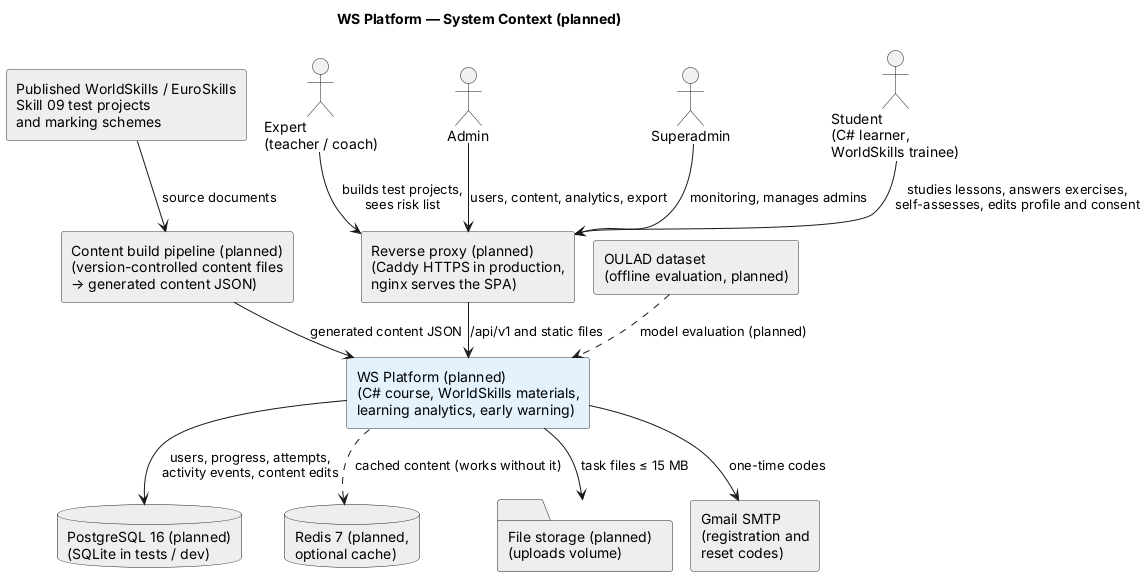

The diagram above was rendered by PlantUML. Its source (embedded in the PNG):
@startuml system-context
!pragma layout smetana
title WS Platform — System Context (planned)
skinparam rectangleBorderColor #333
skinparam shadowing false

' Planned architecture (docs/07-architecture.md). Only the web client exists today,
' as a wireframe starter in frontend/. Every other box is planned.

actor "Student\n(C# learner,\nWorldSkills trainee)" as ST
actor "Expert\n(teacher / coach)" as EX
actor "Admin" as AD
actor "Superadmin" as SA

rectangle "WS Platform (planned)\n(C# course, WorldSkills materials,\nlearning analytics, early warning)" as P #E3F2FD

rectangle "Reverse proxy (planned)\n(Caddy HTTPS in production,\nnginx serves the SPA)" as PX #EEEEEE
database "PostgreSQL 16 (planned)\n(SQLite in tests / dev)" as DB #EEEEEE
database "Redis 7 (planned,\noptional cache)" as RD #EEEEEE
folder "File storage (planned)\n(uploads volume)" as FS #EEEEEE
rectangle "Gmail SMTP\n(registration and\nreset codes)" as MAIL #EEEEEE
rectangle "Content build pipeline (planned)\n(version-controlled content files\n→ generated content JSON)" as CB #EEEEEE
rectangle "Published WorldSkills / EuroSkills\nSkill 09 test projects\nand marking schemes" as WS #EEEEEE
rectangle "OULAD dataset\n(offline evaluation, planned)" as OU #EEEEEE

ST --> PX : studies lessons, answers exercises,\nself-assesses, edits profile and consent
EX --> PX : builds test projects,\nsees risk list
AD --> PX : users, content, analytics, export
SA --> PX : monitoring, manages admins
PX --> P : /api/v1 and static files
P --> DB : users, progress, attempts,\nactivity events, content edits
P ..> RD : cached content (works without it)
P --> FS : task files ≤ 15 MB
P --> MAIL : one-time codes
WS --> CB : source documents
CB --> P : generated content JSON
OU ..> P : model evaluation (planned)
@enduml